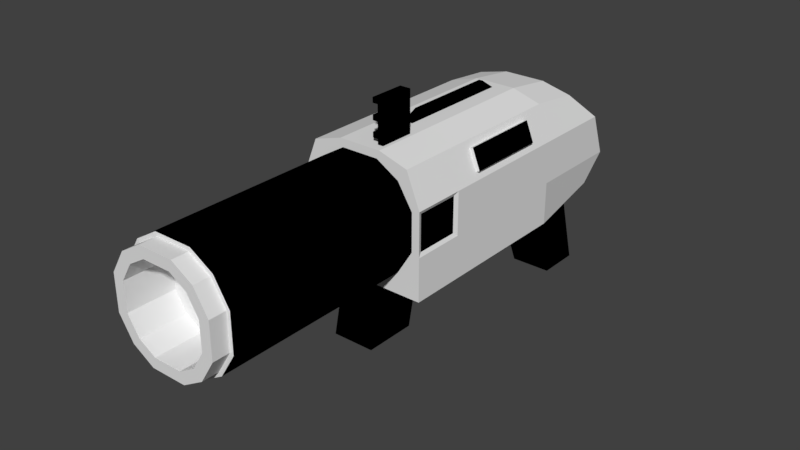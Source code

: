 # Source: lowpoly_launcher_2.7.blend  (saved by Blender 2.79.0; exported with 4.5.12 LTS)
import bpy
from mathutils import Matrix  # noqa: F401  (used for matrix-valued properties, if any)

bpy.ops.wm.read_factory_settings(use_empty=True)
scene = bpy.context.scene
scene.name = 'Scene'

# ---- collections
col_collection_1 = bpy.data.collections.new('Collection 1'); scene.collection.children.link(col_collection_1)

# ---- materials (node trees are filled in below, after node groups)
mat_base = bpy.data.materials.new('base')
mat_base.alpha_threshold = 0.0
mat_base.use_transparent_shadow = False
mat_base.specular_color = (0.8, 0.8, 0.8)
mat_base.roughness = 0.5
mat_black = bpy.data.materials.new('black')
mat_black.alpha_threshold = 0.0
mat_black.use_transparent_shadow = False
mat_black.diffuse_color = (0.0, 0.0, 0.0, 1.0)
mat_black.specular_color = (0.8, 0.8, 0.8)
mat_black.roughness = 0.5

# ---- material node trees

# ---- world
world_world = bpy.data.worlds.new('World'); scene.world = world_world
world_world.color = (0.05088, 0.05088, 0.05088)
world_world.use_sun_shadow = False
world_world.sun_shadow_jitter_overblur = 0.0
world_world.cycles.sampling_method = 'MANUAL'

# ---- meshes
me_cube_001 = bpy.data.meshes.new('Cube.001')
me_cube_001.from_pydata([(-1.0, -2.0, -1.0), (-0.7887, -2.0, 0.8631), (-1.0, 1.0, -1.0), (-0.7887, 1.0, 0.8631), (1.0, -2.0, -1.0), (0.7887, -2.0, 0.8631), (1.0, 1.0, -1.0), (0.7887, 1.0, 0.8631), (-0.6443, -2.0, -0.6678), (-0.6443, -2.0, 0.6678), (0.6443, -2.0, -0.6678), (0.6443, -2.0, 0.6678), (-0.6443, -5.114, -0.6678), (-0.6443, -5.114, 0.6678), (0.6443, -5.114, -0.6678), (0.6443, -5.114, 0.6678), (-0.6017, -5.114, -0.6236), (-0.6017, -5.114, 0.6236), (0.6017, -5.114, -0.6236), (0.6017, -5.114, 0.6236), (-0.6017, -5.369, -0.6236), (-0.6017, -5.369, 0.6236), (0.6017, -5.369, -0.6236), (0.6017, -5.369, 0.6236), (-0.8535, 2.367, -0.8584), (-0.811, 1.785, 0.7786), (0.8535, 2.367, -0.8584), (0.811, 1.785, 0.7786), (0.1943, -1.313, 1.0), (0.2814, -1.313, 1.0), (0.1943, -1.862, 1.0), (0.2814, -1.862, 1.0), (-1.0, -2.0, -0.3333), (-1.0, -2.0, 0.3333), (-1.0, 1.0, 0.3333), (-1.0, 1.0, -0.3333), (1.0, 1.0, 0.3333), (1.0, 1.0, -0.3333), (1.0, -2.0, 0.3333), (1.0, -2.0, -0.3333), (-0.877, -2.0, -0.2923), (-0.877, -2.0, 0.2923), (0.877, -2.0, 0.2923), (0.877, -2.0, -0.2923), (-0.877, -5.114, -0.2923), (-0.877, -5.114, 0.2923), (0.877, -5.114, 0.2923), (0.877, -5.114, -0.2923), (-0.819, -5.114, -0.273), (-0.819, -5.114, 0.273), (0.819, -5.114, 0.273), (0.819, -5.114, -0.273), (-0.819, -5.369, -0.273), (-0.819, -5.369, 0.273), (0.819, -5.369, 0.273), (0.819, -5.369, -0.273), (-1.0, 2.277, 0.3333), (-1.0, 2.531, -0.3333), (1.0, 2.277, 0.3333), (1.0, 2.531, -0.3333), (0.3333, 1.611, -1.0), (-0.3333, 1.611, -1.0), (-0.3333, 1.0, 1.0), (0.3333, 1.0, 1.0), (-0.3333, -2.0, -1.0), (0.3333, -2.0, -1.0), (0.3333, -2.0, 1.0), (-0.3333, -2.0, 1.0), (-0.2923, -2.0, -0.877), (0.2923, -2.0, -0.877), (0.2923, -2.0, 0.877), (-0.2923, -2.0, 0.877), (-0.2923, -5.114, -0.877), (0.2923, -5.114, -0.877), (0.2923, -5.114, 0.877), (-0.2923, -5.114, 0.877), (-0.273, -5.114, -0.819), (0.273, -5.114, -0.819), (0.273, -5.114, 0.819), (-0.273, -5.114, 0.819), (-0.273, -5.369, -0.819), (0.273, -5.369, -0.819), (0.273, -5.369, 0.819), (-0.273, -5.369, 0.819), (0.3333, 2.531, -1.0), (-0.3333, 2.531, -1.0), (-0.3333, 1.785, 0.8933), (0.3333, 1.785, 0.8933), (0.3333, 2.282, -2.617), (-0.3333, 2.282, -2.617), (0.3333, 2.991, -2.617), (-0.3333, 2.991, -2.617), (-0.3333, 2.531, -0.3333), (0.3333, 2.531, -0.3333), (-0.3333, 2.277, 0.3333), (0.3333, 2.277, 0.3333), (0.4805, -4.649, -0.498), (0.654, -4.649, -0.218), (-0.4805, -4.649, 0.498), (-0.654, -4.649, 0.218), (-1.0, -1.176, -1.0), (-0.7887, -1.176, 0.8631), (1.0, -1.176, -1.0), (0.7887, -1.176, 0.8631), (1.0, -1.176, -0.3333), (1.0, -1.176, 0.3333), (-1.0, -1.176, -0.3333), (-1.0, -1.176, 0.3333), (0.3333, -1.176, 1.0), (-0.3333, -1.176, 1.0), (-0.3333, -1.176, -1.0), (0.3333, -1.176, -1.0), (-0.3333, -2.208, -1.927), (0.3333, -2.208, -1.927), (-0.3333, -1.384, -1.927), (0.3333, -1.384, -1.927), (0.1943, -1.313, 1.633), (0.2814, -1.313, 1.633), (0.1943, -1.862, 1.633), (0.2814, -1.862, 1.633), (0.1943, -1.862, 1.079), (0.1943, -1.862, 1.158), (0.1943, -1.862, 1.237), (0.1943, -1.862, 1.317), (0.1943, -1.862, 1.396), (0.1943, -1.862, 1.475), (0.1943, -1.862, 1.554), (0.1943, -1.313, 1.554), (0.1943, -1.313, 1.475), (0.1943, -1.313, 1.396), (0.1943, -1.313, 1.317), (0.1943, -1.313, 1.237), (0.1943, -1.313, 1.158), (0.1943, -1.313, 1.079), (0.2814, -1.313, 1.079), (0.2814, -1.313, 1.158), (0.2814, -1.313, 1.237), (0.2814, -1.313, 1.317), (0.2814, -1.313, 1.396), (0.2814, -1.313, 1.475), (0.2814, -1.313, 1.554), (0.2814, -1.862, 1.554), (0.2814, -1.862, 1.475), (0.2814, -1.862, 1.396), (0.2814, -1.862, 1.317), (0.2814, -1.862, 1.237), (0.2814, -1.862, 1.158), (0.2814, -1.862, 1.079), (0.1119, -1.313, 1.633), (0.1119, -1.862, 1.633), (0.1119, -1.862, 1.554), (0.1119, -1.862, 1.079), (0.1119, -1.862, 1.158), (0.1119, -1.862, 1.317), (0.1119, -1.862, 1.396), (0.1119, -1.313, 1.554), (0.1119, -1.313, 1.396), (0.1119, -1.313, 1.317), (0.1119, -1.313, 1.158), (0.1119, -1.313, 1.079), (-0.07187, 0.8368, 1.0), (0.07187, 0.8368, 1.0), (0.07187, -1.012, 1.0), (-0.07187, -1.012, 1.0), (-0.03192, 0.6467, 1.142), (0.03192, 0.6467, 1.142), (0.03192, -0.8223, 1.142), (-0.03192, -0.8223, 1.142), (-0.9726, -1.932, -0.278), (-0.9726, -1.932, 0.278), (0.9726, -1.932, 0.278), (0.9726, -1.932, -0.278), (0.9726, -1.244, -0.278), (0.9726, -1.244, 0.278), (-0.9726, -1.244, -0.278), (-0.9726, -1.244, 0.278), (0.8321, 0.5529, 0.7543), (0.9566, 0.5529, 0.4422), (0.8321, -0.7285, 0.7543), (0.9566, -0.7285, 0.4422), (0.8837, 0.5529, 0.7748), (1.008, 0.5529, 0.4628), (0.8837, -0.7285, 0.7748), (1.008, -0.7285, 0.4628), (-0.654, -5.369, 0.218), (-0.4805, -5.369, 0.498), (0.654, -5.369, -0.218), (0.4805, -5.369, -0.498), (0.218, -5.369, -0.654), (-0.218, -5.369, 0.654), (-0.4805, -5.369, -0.498), (-0.654, -5.369, -0.218), (0.4805, -5.369, 0.498), (0.654, -5.369, 0.218), (-0.218, -5.369, -0.654), (0.218, -5.369, 0.654), (0.218, -4.649, -0.654), (-0.218, -4.649, 0.654), (-0.4805, -4.649, -0.498), (-0.654, -4.649, -0.218), (0.4805, -4.649, 0.498), (0.654, -4.649, 0.218), (-0.218, -4.649, -0.218), (-0.218, -4.649, 0.218), (-0.218, -4.649, -0.654), (0.218, -4.649, 0.654), (0.218, -4.649, -0.218), (0.218, -4.649, 0.218)], [], [(107, 101, 3, 34), (63, 7, 27, 87), (105, 103, 5, 38), (67, 1, 9, 71), (111, 102, 4, 65), (109, 101, 1, 67), (42, 11, 15, 46), (38, 5, 11, 42), (32, 0, 8, 40), (65, 4, 10, 69), (73, 14, 18, 77), (69, 10, 14, 73), (40, 8, 12, 44), (71, 9, 13, 75), (79, 17, 21, 83), (44, 12, 16, 48), (75, 13, 17, 79), (46, 15, 19, 50), (80, 81, 188, 194), (50, 19, 23, 54), (77, 18, 22, 81), (48, 16, 20, 52), (95, 87, 27, 58), (34, 3, 25, 56), (37, 6, 26, 59), (108, 109, 28, 29), (66, 108, 29, 31), (109, 67, 30, 28), (126, 118, 149, 150), (84, 60, 88, 90), (7, 36, 58, 27), (36, 37, 59, 58), (2, 35, 57, 24), (35, 34, 56, 57), (84, 93, 59, 26), (93, 95, 58, 59), (17, 49, 53, 21), (49, 48, 52, 53), (18, 51, 55, 22), (51, 50, 54, 55), (81, 22, 187, 188), (54, 23, 192, 193), (14, 47, 51, 18), (47, 46, 50, 51), (13, 45, 49, 17), (45, 44, 48, 49), (9, 41, 45, 13), (41, 40, 44, 45), (1, 33, 41, 9), (33, 32, 40, 41), (4, 39, 43, 10), (39, 38, 42, 43), (10, 43, 47, 14), (43, 42, 46, 47), (102, 104, 39, 4), (104, 105, 173, 172), (100, 106, 35, 2), (106, 107, 34, 35), (20, 80, 194, 190), (22, 55, 186, 187), (82, 83, 189, 195), (53, 52, 191, 184), (57, 56, 94, 92), (92, 94, 95, 93), (24, 57, 92, 85), (85, 92, 93, 84), (85, 91, 89, 61), (60, 61, 89, 88), (2, 24, 85, 61), (85, 84, 90, 91), (26, 6, 60, 84), (88, 89, 91, 90), (56, 25, 86, 94), (94, 86, 87, 95), (16, 76, 80, 20), (76, 77, 81, 80), (21, 53, 184, 185), (23, 82, 195, 192), (15, 74, 78, 19), (74, 75, 79, 78), (19, 78, 82, 23), (78, 79, 83, 82), (11, 70, 74, 15), (70, 71, 75, 74), (8, 68, 72, 12), (68, 69, 73, 72), (12, 72, 76, 16), (72, 73, 77, 76), (0, 64, 68, 8), (64, 65, 69, 68), (103, 108, 66, 5), (67, 66, 31, 30), (100, 110, 64, 0), (65, 64, 112, 113), (5, 66, 70, 11), (66, 67, 71, 70), (3, 62, 86, 25), (62, 63, 87, 86), (61, 60, 111, 110), (2, 61, 110, 100), (63, 62, 160, 161), (7, 63, 108, 103), (39, 104, 172, 171), (0, 32, 106, 100), (37, 36, 105, 104), (6, 37, 104, 102), (62, 3, 101, 109), (60, 6, 102, 111), (36, 7, 176, 177), (33, 1, 101, 107), (114, 115, 113, 112), (64, 110, 114, 112), (110, 111, 115, 114), (111, 65, 113, 115), (117, 116, 118, 119), (141, 140, 117, 119), (140, 127, 116, 117), (126, 141, 119, 118), (30, 31, 147, 120), (120, 147, 146, 121), (121, 146, 145, 122), (122, 145, 144, 123), (123, 144, 143, 124), (124, 143, 142, 125), (125, 142, 141, 126), (29, 28, 133, 134), (134, 133, 132, 135), (135, 132, 131, 136), (136, 131, 130, 137), (137, 130, 129, 138), (138, 129, 128, 139), (139, 128, 127, 140), (31, 29, 134, 147), (147, 134, 135, 146), (146, 135, 136, 145), (145, 136, 137, 144), (144, 137, 138, 143), (143, 138, 139, 142), (142, 139, 140, 141), (28, 30, 120, 133), (121, 132, 158, 152), (132, 121, 122, 131), (131, 122, 123, 130), (124, 129, 156, 154), (129, 124, 125, 128), (128, 125, 126, 127), (155, 150, 149, 148), (159, 151, 152, 158), (157, 153, 154, 156), (132, 133, 159, 158), (129, 130, 157, 156), (118, 116, 148, 149), (116, 127, 155, 148), (127, 126, 150, 155), (123, 124, 154, 153), (130, 123, 153, 157), (120, 121, 152, 151), (133, 120, 151, 159), (163, 162, 166, 167), (62, 109, 163, 160), (109, 108, 162, 163), (108, 63, 161, 162), (165, 164, 167, 166), (162, 161, 165, 166), (160, 163, 167, 164), (161, 160, 164, 165), (172, 173, 170, 171), (168, 169, 175, 174), (33, 107, 175, 169), (107, 106, 174, 175), (105, 38, 170, 173), (38, 39, 171, 170), (32, 33, 169, 168), (106, 32, 168, 174), (179, 177, 181, 183), (103, 105, 179, 178), (105, 36, 177, 179), (7, 103, 178, 176), (181, 180, 182, 183), (177, 176, 180, 181), (178, 179, 183, 182), (176, 178, 182, 180), (191, 190, 198, 199), (186, 193, 201, 97), (185, 184, 99, 98), (190, 194, 204, 198), (189, 185, 98, 197), (195, 189, 197, 205), (193, 192, 200, 201), (188, 187, 96, 196), (192, 195, 205, 200), (55, 54, 193, 186), (83, 21, 185, 189), (52, 20, 190, 191), (203, 197, 98, 99), (204, 202, 199, 198), (202, 203, 99, 199), (97, 201, 207, 206), (206, 207, 203, 202), (96, 97, 206, 196), (196, 206, 202, 204), (201, 200, 205, 207), (207, 205, 197, 203), (194, 188, 196, 204), (187, 186, 97, 96), (184, 191, 199, 99)])
me_cube_001.polygons.foreach_set('use_smooth', [True] * 206)
me_cube_001.polygons.foreach_set('material_index', [0, 0, 0, 0, 0, 0, 1, 0, 0, 0, 0, 1, 1, 1, 0, 0, 0, 0, 0, 0, 0, 0, 0, 0, 0, 0, 0, 0, 1, 1, 0, 0, 0, 0, 0, 0, 0, 0, 0, 0, 0, 0, 0, 0, 0, 0, 1, 1, 0, 0, 0, 0, 1, 1, 0, 0, 0, 0, 0, 0, 0, 0, 0, 0, 0, 0, 1, 1, 0, 1, 0, 1, 0, 0, 0, 0, 0, 0, 0, 0, 0, 0, 1, 1, 1, 1, 0, 0, 0, 0, 0, 0, 0, 1, 0, 0, 0, 0, 0, 0, 0, 0, 0, 0, 0, 0, 0, 0, 0, 0, 1, 1, 1, 1, 1, 1, 1, 1, 1, 1, 1, 1, 1, 1, 1, 1, 1, 1, 1, 1, 1, 1, 1, 1, 1, 1, 1, 1, 1, 1, 1, 1, 1, 1, 1, 1, 1, 1, 1, 1, 1, 1, 1, 1, 1, 1, 1, 1, 1, 0, 0, 0, 1, 1, 1, 1, 1, 1, 0, 0, 0, 0, 0, 0, 0, 0, 0, 0, 1, 0, 0, 0, 0, 0, 0, 0, 0, 0, 0, 0, 0, 0, 0, 0, 0, 0, 0, 0, 0, 0, 0, 0, 0, 0, 0, 0])
_k = set([(0, 32), (0, 64), (0, 100), (1, 33), (1, 67), (1, 101), (2, 24), (2, 35), (2, 61), (2, 100), (3, 25), (3, 62), (3, 101), (4, 39), (4, 65), (4, 102), (5, 38), (5, 66), (5, 103), (6, 26), (6, 37), (6, 60), (6, 102), (7, 27), (7, 63), (7, 103), (8, 12), (8, 40), (8, 68), (9, 13), (9, 41), (9, 71), (10, 14), (10, 43), (10, 69), (11, 15), (11, 42), (11, 70), (12, 44), (12, 72), (13, 45), (13, 75), (14, 47), (14, 73), (15, 46), (15, 74), (16, 20), (16, 48), (16, 76), (17, 21), (17, 49), (17, 79), (18, 22), (18, 51), (18, 77), (19, 23), (19, 50), (19, 78), (20, 52), (20, 80), (21, 53), (21, 83), (22, 55), (22, 81), (23, 54), (23, 82), (24, 57), (24, 85), (25, 56), (25, 86), (26, 59), (26, 84), (27, 58), (27, 87), (28, 29), (28, 30), (28, 133), (29, 31), (29, 134), (30, 31), (30, 120), (31, 147), (32, 33), (32, 106), (32, 168), (33, 107), (33, 169), (34, 56), (34, 107), (35, 57), (36, 58), (36, 105), (37, 59), (38, 39), (38, 105), (38, 170), (39, 104), (39, 171), (40, 41), (40, 44), (41, 45), (42, 43), (42, 46), (43, 47), (44, 45), (46, 47), (48, 49), (48, 52), (49, 53), (50, 51), (50, 54), (51, 55), (52, 53), (54, 55), (56, 57), (56, 94), (57, 92), (58, 59), (58, 95), (59, 93), (60, 61), (60, 84), (60, 88), (61, 85), (61, 89), (62, 63), (62, 86), (62, 109), (63, 87), (63, 108), (64, 65), (64, 110), (64, 112), (65, 111), (65, 113), (66, 67), (66, 108), (67, 109), (68, 69), (68, 72), (69, 73), (70, 71), (70, 74), (71, 75), (72, 73), (74, 75), (76, 77), (76, 80), (77, 81), (78, 79), (78, 82), (79, 83), (80, 81), (82, 83), (84, 85), (84, 90), (84, 93), (85, 91), (85, 92), (86, 87), (86, 94), (87, 95), (88, 89), (88, 90), (89, 91), (90, 91), (92, 93), (94, 95), (96, 97), (96, 187), (96, 196), (97, 186), (97, 201), (98, 99), (98, 185), (98, 197), (99, 184), (99, 199), (104, 105), (104, 172), (105, 173), (106, 107), (106, 174), (107, 175), (110, 111), (110, 114), (111, 115), (112, 113), (112, 114), (113, 115), (114, 115), (116, 117), (116, 148), (117, 119), (117, 140), (118, 119), (118, 149), (119, 141), (120, 133), (120, 151), (121, 122), (121, 132), (121, 152), (122, 123), (123, 130), (123, 153), (124, 125), (124, 129), (124, 154), (125, 126), (126, 127), (126, 150), (127, 128), (127, 155), (128, 129), (129, 156), (130, 131), (130, 157), (131, 132), (132, 158), (133, 159), (134, 135), (135, 136), (136, 137), (137, 138), (138, 139), (139, 140), (141, 142), (142, 143), (143, 144), (144, 145), (145, 146), (146, 147), (148, 149), (148, 155), (149, 150), (150, 155), (151, 152), (151, 159), (152, 158), (153, 154), (153, 157), (154, 156), (156, 157), (158, 159), (160, 161), (160, 163), (160, 164), (161, 162), (161, 165), (162, 163), (162, 166), (163, 167), (164, 165), (164, 167), (165, 166), (166, 167), (168, 169), (168, 174), (169, 175), (170, 171), (170, 173), (171, 172), (172, 173), (174, 175), (176, 177), (176, 178), (176, 180), (177, 179), (177, 181), (178, 179), (178, 182), (179, 183), (180, 181), (180, 182), (181, 183), (182, 183), (184, 185), (184, 191), (185, 189), (186, 187), (186, 193), (187, 188), (188, 194), (188, 196), (189, 195), (189, 197), (190, 191), (190, 194), (190, 198), (191, 199), (192, 193), (192, 195), (192, 200), (193, 201), (194, 204), (195, 205), (196, 204), (197, 205), (198, 199), (198, 204), (200, 201), (200, 205)])
me_cube_001.attributes.new('sharp_edge', 'BOOLEAN', 'EDGE').data.foreach_set('value', [ (min(e.vertices), max(e.vertices)) in _k for e in me_cube_001.edges])
_uv = me_cube_001.uv_layers.new(name='UVMap')
_uv.uv.foreach_set('vector', [0.5417, 0.0687, 0.625, 0.0687, 0.625, 0.25, 0.5417, 0.25, 0.7083, 0.5, 0.625, 0.5, 0.625, 0.5, 0.7083, 0.5, 0.5417, 0.6813, 0.625, 0.6813, 0.625, 0.75, 0.5417, 0.75, 0.7917, 0.75, 0.875, 0.75, 0.875, 0.75, 0.7917, 0.75, 0.2917, 0.6813, 0.375, 0.6813, 0.375, 0.75, 0.2917, 0.75, 0.7917, 0.6813, 0.875, 0.6813, 0.875, 0.75, 0.7917, 0.75, 0.5417, 0.75, 0.625, 0.75, 0.625, 0.75, 0.5417, 0.75, 0.5417, 0.75, 0.625, 0.75, 0.625, 0.75, 0.5417, 0.75, 0.4583, 0.0, 0.375, 0.0, 0.375, 0.0, 0.4583, 0.0, 0.2917, 0.75, 0.375, 0.75, 0.375, 0.75, 0.2917, 0.75, 0.2917, 0.75, 0.375, 0.75, 0.375, 0.75, 0.2917, 0.75, 0.2917, 0.75, 0.375, 0.75, 0.375, 0.75, 0.2917, 0.75, 0.4583, 0.0, 0.375, 0.0, 0.375, 0.0, 0.4583, 0.0, 0.7917, 0.75, 0.875, 0.75, 0.875, 0.75, 0.7917, 0.75, 0.7917, 0.75, 0.875, 0.75, 0.875, 0.75, 0.7917, 0.75, 0.4583, 0.0, 0.375, 0.0, 0.375, 0.0, 0.4583, 0.0, 0.7917, 0.75, 0.875, 0.75, 0.875, 0.75, 0.7917, 0.75, 0.5417, 0.75, 0.625, 0.75, 0.625, 0.75, 0.5417, 0.75, 0.2083, 0.75, 0.2917, 0.75, 0.2917, 0.75, 0.2083, 0.75, 0.5417, 0.75, 0.625, 0.75, 0.625, 0.75, 0.5417, 0.75, 0.2917, 0.75, 0.375, 0.75, 0.375, 0.75, 0.2917, 0.75, 0.4583, 0.0, 0.375, 0.0, 0.375, 0.0, 0.4583, 0.0, 0.5417, 0.4167, 0.625, 0.4167, 0.625, 0.5, 0.5417, 0.5, 0.5417, 0.25, 0.625, 0.25, 0.625, 0.25, 0.5417, 0.25, 0.4583, 0.5, 0.375, 0.5, 0.375, 0.5, 0.4583, 0.5, 0.7083, 0.6813, 0.7917, 0.6813, 0.7917, 0.6813, 0.7083, 0.6813, 0.7083, 0.75, 0.7083, 0.6813, 0.7083, 0.6813, 0.7083, 0.75, 0.7917, 0.6813, 0.7917, 0.75, 0.7917, 0.75, 0.7917, 0.6813, 0.7917, 0.75, 0.7917, 0.75, 0.7917, 0.75, 0.7917, 0.75, 0.375, 0.4167, 0.2917, 0.5, 0.2917, 0.5, 0.375, 0.4167, 0.625, 0.5, 0.5417, 0.5, 0.5417, 0.5, 0.625, 0.5, 0.5417, 0.5, 0.4583, 0.5, 0.4583, 0.5, 0.5417, 0.5, 0.375, 0.25, 0.4583, 0.25, 0.4583, 0.25, 0.375, 0.25, 0.4583, 0.25, 0.5417, 0.25, 0.5417, 0.25, 0.4583, 0.25, 0.375, 0.4167, 0.4583, 0.4167, 0.4583, 0.5, 0.375, 0.5, 0.4583, 0.4167, 0.5417, 0.4167, 0.5417, 0.5, 0.4583, 0.5, 0.625, 0.0, 0.5417, 0.0, 0.5417, 0.0, 0.625, 0.0, 0.5417, 0.0, 0.4583, 0.0, 0.4583, 0.0, 0.5417, 0.0, 0.375, 0.75, 0.4583, 0.75, 0.4583, 0.75, 0.375, 0.75, 0.4583, 0.75, 0.5417, 0.75, 0.5417, 0.75, 0.4583, 0.75, 0.2917, 0.75, 0.375, 0.75, 0.375, 0.75, 0.2917, 0.75, 0.5417, 0.75, 0.625, 0.75, 0.625, 0.75, 0.5417, 0.75, 0.375, 0.75, 0.4583, 0.75, 0.4583, 0.75, 0.375, 0.75, 0.4583, 0.75, 0.5417, 0.75, 0.5417, 0.75, 0.4583, 0.75, 0.625, 0.0, 0.5417, 0.0, 0.5417, 0.0, 0.625, 0.0, 0.5417, 0.0, 0.4583, 0.0, 0.4583, 0.0, 0.5417, 0.0, 0.625, 0.0, 0.5417, 0.0, 0.5417, 0.0, 0.625, 0.0, 0.5417, 0.0, 0.4583, 0.0, 0.4583, 0.0, 0.5417, 0.0, 0.625, 0.0, 0.5417, 0.0, 0.5417, 0.0, 0.625, 0.0, 0.5417, 0.0, 0.4583, 0.0, 0.4583, 0.0, 0.5417, 0.0, 0.375, 0.75, 0.4583, 0.75, 0.4583, 0.75, 0.375, 0.75, 0.4583, 0.75, 0.5417, 0.75, 0.5417, 0.75, 0.4583, 0.75, 0.375, 0.75, 0.4583, 0.75, 0.4583, 0.75, 0.375, 0.75, 0.4583, 0.75, 0.5417, 0.75, 0.5417, 0.75, 0.4583, 0.75, 0.375, 0.6813, 0.4583, 0.6813, 0.4583, 0.75, 0.375, 0.75, 0.4583, 0.6813, 0.5417, 0.6813, 0.5417, 0.6813, 0.4583, 0.6813, 0.375, 0.0687, 0.4583, 0.0687, 0.4583, 0.25, 0.375, 0.25, 0.4583, 0.0687, 0.5417, 0.0687, 0.5417, 0.25, 0.4583, 0.25, 0.125, 0.75, 0.2083, 0.75, 0.2083, 0.75, 0.125, 0.75, 0.375, 0.75, 0.4583, 0.75, 0.4583, 0.75, 0.375, 0.75, 0.7083, 0.75, 0.7917, 0.75, 0.7917, 0.75, 0.7083, 0.75, 0.5417, 0.0, 0.4583, 0.0, 0.4583, 0.0, 0.5417, 0.0, 0.4583, 0.25, 0.5417, 0.25, 0.5417, 0.3333, 0.4583, 0.3333, 0.4583, 0.3333, 0.5417, 0.3333, 0.5417, 0.4167, 0.4583, 0.4167, 0.375, 0.25, 0.4583, 0.25, 0.4583, 0.3333, 0.375, 0.3333, 0.375, 0.3333, 0.4583, 0.3333, 0.4583, 0.4167, 0.375, 0.4167, 0.375, 0.3333, 0.375, 0.3333, 0.2083, 0.5, 0.2083, 0.5, 0.2917, 0.5, 0.2083, 0.5, 0.2083, 0.5, 0.2917, 0.5, 0.375, 0.25, 0.375, 0.25, 0.375, 0.3333, 0.2083, 0.5, 0.375, 0.3333, 0.375, 0.4167, 0.375, 0.4167, 0.375, 0.3333, 0.375, 0.5, 0.375, 0.5, 0.2917, 0.5, 0.375, 0.4167, 0.2917, 0.5, 0.2083, 0.5, 0.2083, 0.5, 0.2917, 0.5, 0.5417, 0.25, 0.625, 0.25, 0.625, 0.3333, 0.5417, 0.3333, 0.5417, 0.3333, 0.625, 0.3333, 0.625, 0.4167, 0.5417, 0.4167, 0.125, 0.75, 0.2083, 0.75, 0.2083, 0.75, 0.125, 0.75, 0.2083, 0.75, 0.2917, 0.75, 0.2917, 0.75, 0.2083, 0.75, 0.625, 0.0, 0.5417, 0.0, 0.5417, 0.0, 0.625, 0.0, 0.625, 0.75, 0.7083, 0.75, 0.7083, 0.75, 0.625, 0.75, 0.625, 0.75, 0.7083, 0.75, 0.7083, 0.75, 0.625, 0.75, 0.7083, 0.75, 0.7917, 0.75, 0.7917, 0.75, 0.7083, 0.75, 0.625, 0.75, 0.7083, 0.75, 0.7083, 0.75, 0.625, 0.75, 0.7083, 0.75, 0.7917, 0.75, 0.7917, 0.75, 0.7083, 0.75, 0.625, 0.75, 0.7083, 0.75, 0.7083, 0.75, 0.625, 0.75, 0.7083, 0.75, 0.7917, 0.75, 0.7917, 0.75, 0.7083, 0.75, 0.125, 0.75, 0.2083, 0.75, 0.2083, 0.75, 0.125, 0.75, 0.2083, 0.75, 0.2917, 0.75, 0.2917, 0.75, 0.2083, 0.75, 0.125, 0.75, 0.2083, 0.75, 0.2083, 0.75, 0.125, 0.75, 0.2083, 0.75, 0.2917, 0.75, 0.2917, 0.75, 0.2083, 0.75, 0.125, 0.75, 0.2083, 0.75, 0.2083, 0.75, 0.125, 0.75, 0.2083, 0.75, 0.2917, 0.75, 0.2917, 0.75, 0.2083, 0.75, 0.625, 0.6813, 0.7083, 0.6813, 0.7083, 0.75, 0.625, 0.75, 0.7917, 0.75, 0.7083, 0.75, 0.7083, 0.75, 0.7917, 0.75, 0.125, 0.6813, 0.2083, 0.6813, 0.2083, 0.75, 0.125, 0.75, 0.2917, 0.75, 0.2083, 0.75, 0.2083, 0.75, 0.2917, 0.75, 0.625, 0.75, 0.7083, 0.75, 0.7083, 0.75, 0.625, 0.75, 0.7083, 0.75, 0.7917, 0.75, 0.7917, 0.75, 0.7083, 0.75, 0.875, 0.5, 0.7917, 0.5, 0.7917, 0.5, 0.875, 0.5, 0.7917, 0.5, 0.7083, 0.5, 0.7083, 0.5, 0.7917, 0.5, 0.2083, 0.5, 0.2917, 0.5, 0.2917, 0.6813, 0.2083, 0.6813, 0.125, 0.5, 0.2083, 0.5, 0.2083, 0.6813, 0.125, 0.6813, 0.7083, 0.5, 0.7917, 0.5, 0.7917, 0.5, 0.7083, 0.5, 0.625, 0.5, 0.7083, 0.5, 0.7083, 0.6813, 0.625, 0.6813, 0.4583, 0.75, 0.4583, 0.6813, 0.4583, 0.6813, 0.4583, 0.75, 0.375, 0.0, 0.4583, 0.0, 0.4583, 0.0687, 0.375, 0.0687, 0.4583, 0.5, 0.5417, 0.5, 0.5417, 0.6813, 0.4583, 0.6813, 0.375, 0.5, 0.4583, 0.5, 0.4583, 0.6813, 0.375, 0.6813, 0.7917, 0.5, 0.875, 0.5, 0.875, 0.6813, 0.7917, 0.6813, 0.2917, 0.5, 0.375, 0.5, 0.375, 0.6813, 0.2917, 0.6813, 0.5417, 0.5, 0.625, 0.5, 0.625, 0.5, 0.5417, 0.5, 0.5417, 0.0, 0.625, 0.0, 0.625, 0.0687, 0.5417, 0.0687, 0.2083, 0.6813, 0.2917, 0.6813, 0.2917, 0.75, 0.2083, 0.75, 0.2083, 0.75, 0.2083, 0.6813, 0.2083, 0.6813, 0.2083, 0.75, 0.2083, 0.6813, 0.2917, 0.6813, 0.2917, 0.6813, 0.2083, 0.6813, 0.2917, 0.6813, 0.2917, 0.75, 0.2917, 0.75, 0.2917, 0.6813, 0.7083, 0.6813, 0.7917, 0.6813, 0.7917, 0.75, 0.7083, 0.75, 0.7083, 0.75, 0.7083, 0.6813, 0.7083, 0.6813, 0.7083, 0.75, 0.7083, 0.6813, 0.7917, 0.6813, 0.7917, 0.6813, 0.7083, 0.6813, 0.7917, 0.75, 0.7083, 0.75, 0.7083, 0.75, 0.7917, 0.75, 0.7917, 0.75, 0.7083, 0.75, 0.7083, 0.75, 0.7917, 0.75, 0.7917, 0.75, 0.7083, 0.75, 0.7083, 0.75, 0.7917, 0.75, 0.7917, 0.75, 0.7083, 0.75, 0.7083, 0.75, 0.7917, 0.75, 0.7917, 0.75, 0.7083, 0.75, 0.7083, 0.75, 0.7917, 0.75, 0.7917, 0.75, 0.7083, 0.75, 0.7083, 0.75, 0.7917, 0.75, 0.7917, 0.75, 0.7083, 0.75, 0.7083, 0.75, 0.7917, 0.75, 0.7917, 0.75, 0.7083, 0.75, 0.7083, 0.75, 0.7917, 0.75, 0.7083, 0.6813, 0.7917, 0.6813, 0.7917, 0.6813, 0.7083, 0.6813, 0.7083, 0.6813, 0.7917, 0.6813, 0.7917, 0.6813, 0.7083, 0.6813, 0.7083, 0.6813, 0.7917, 0.6813, 0.7917, 0.6813, 0.7083, 0.6813, 0.7083, 0.6813, 0.7917, 0.6813, 0.7917, 0.6813, 0.7083, 0.6813, 0.7083, 0.6813, 0.7917, 0.6813, 0.7917, 0.6813, 0.7083, 0.6813, 0.7083, 0.6813, 0.7917, 0.6813, 0.7917, 0.6813, 0.7083, 0.6813, 0.7083, 0.6813, 0.7917, 0.6813, 0.7917, 0.6813, 0.7083, 0.6813, 0.7083, 0.75, 0.7083, 0.6813, 0.7083, 0.6813, 0.7083, 0.75, 0.7083, 0.75, 0.7083, 0.6813, 0.7083, 0.6813, 0.7083, 0.75, 0.7083, 0.75, 0.7083, 0.6813, 0.7083, 0.6813, 0.7083, 0.75, 0.7083, 0.75, 0.7083, 0.6813, 0.7083, 0.6813, 0.7083, 0.75, 0.7083, 0.75, 0.7083, 0.6813, 0.7083, 0.6813, 0.7083, 0.75, 0.7083, 0.75, 0.7083, 0.6813, 0.7083, 0.6813, 0.7083, 0.75, 0.7083, 0.75, 0.7083, 0.6813, 0.7083, 0.6813, 0.7083, 0.75, 0.7917, 0.6813, 0.7917, 0.75, 0.7917, 0.75, 0.7917, 0.6813, 0.7917, 0.75, 0.7917, 0.6813, 0.7917, 0.6813, 0.7917, 0.75, 0.7917, 0.6813, 0.7917, 0.75, 0.7917, 0.75, 0.7917, 0.6813, 0.7917, 0.6813, 0.7917, 0.75, 0.7917, 0.75, 0.7917, 0.6813, 0.7917, 0.75, 0.7917, 0.6813, 0.7917, 0.6813, 0.7917, 0.75, 0.7917, 0.6813, 0.7917, 0.75, 0.7917, 0.75, 0.7917, 0.6813, 0.7917, 0.6813, 0.7917, 0.75, 0.7917, 0.75, 0.7917, 0.6813, 0.7917, 0.6813, 0.7917, 0.75, 0.7917, 0.75, 0.7917, 0.6813, 0.7917, 0.6813, 0.7917, 0.75, 0.7917, 0.75, 0.7917, 0.6813, 0.7917, 0.6813, 0.7917, 0.75, 0.7917, 0.75, 0.7917, 0.6813, 0.7917, 0.6813, 0.7917, 0.6813, 0.7917, 0.6813, 0.7917, 0.6813, 0.7917, 0.6813, 0.7917, 0.6813, 0.7917, 0.6813, 0.7917, 0.6813, 0.7917, 0.75, 0.7917, 0.6813, 0.7917, 0.6813, 0.7917, 0.75, 0.7917, 0.6813, 0.7917, 0.6813, 0.7917, 0.6813, 0.7917, 0.6813, 0.7917, 0.6813, 0.7917, 0.75, 0.7917, 0.75, 0.7917, 0.6813, 0.7917, 0.75, 0.7917, 0.75, 0.7917, 0.75, 0.7917, 0.75, 0.7917, 0.6813, 0.7917, 0.75, 0.7917, 0.75, 0.7917, 0.6813, 0.7917, 0.75, 0.7917, 0.75, 0.7917, 0.75, 0.7917, 0.75, 0.7917, 0.6813, 0.7917, 0.75, 0.7917, 0.75, 0.7917, 0.6813, 0.7917, 0.6813, 0.7083, 0.6813, 0.7083, 0.6813, 0.7917, 0.6813, 0.7917, 0.5, 0.7917, 0.6813, 0.7917, 0.6813, 0.7917, 0.5, 0.7917, 0.6813, 0.7083, 0.6813, 0.7083, 0.6813, 0.7917, 0.6813, 0.7083, 0.6813, 0.7083, 0.5, 0.7083, 0.5, 0.7083, 0.6813, 0.7083, 0.5, 0.7917, 0.5, 0.7917, 0.6813, 0.7083, 0.6813, 0.7083, 0.6813, 0.7083, 0.5, 0.7083, 0.5, 0.7083, 0.6813, 0.7917, 0.5, 0.7917, 0.6813, 0.7917, 0.6813, 0.7917, 0.5, 0.7083, 0.5, 0.7917, 0.5, 0.7917, 0.5, 0.7083, 0.5, 0.4583, 0.6813, 0.5417, 0.6813, 0.5417, 0.75, 0.4583, 0.75, 0.4583, 0.0, 0.5417, 0.0, 0.5417, 0.0687, 0.4583, 0.0687, 0.5417, 0.0, 0.5417, 0.0687, 0.5417, 0.0687, 0.5417, 0.0, 0.5417, 0.0687, 0.4583, 0.0687, 0.4583, 0.0687, 0.5417, 0.0687, 0.5417, 0.6813, 0.5417, 0.75, 0.5417, 0.75, 0.5417, 0.6813, 0.5417, 0.75, 0.4583, 0.75, 0.4583, 0.75, 0.5417, 0.75, 0.4583, 0.0, 0.5417, 0.0, 0.5417, 0.0, 0.4583, 0.0, 0.4583, 0.0687, 0.4583, 0.0, 0.4583, 0.0, 0.4583, 0.0687, 0.5417, 0.6813, 0.5417, 0.5, 0.5417, 0.5, 0.5417, 0.6813, 0.625, 0.6813, 0.5417, 0.6813, 0.5417, 0.6813, 0.625, 0.6813, 0.5417, 0.6813, 0.5417, 0.5, 0.5417, 0.5, 0.5417, 0.6813, 0.625, 0.5, 0.625, 0.6813, 0.625, 0.6813, 0.625, 0.5, 0.5417, 0.5, 0.625, 0.5, 0.625, 0.6813, 0.5417, 0.6813, 0.5417, 0.5, 0.625, 0.5, 0.625, 0.5, 0.5417, 0.5, 0.625, 0.6813, 0.5417, 0.6813, 0.5417, 0.6813, 0.625, 0.6813, 0.625, 0.5, 0.625, 0.6813, 0.625, 0.6813, 0.625, 0.5, 0.4583, 0.0, 0.375, 0.0, 0.375, 0.0, 0.4583, 0.0, 0.4583, 0.75, 0.5417, 0.75, 0.5417, 0.75, 0.4583, 0.75, 0.625, 0.0, 0.5417, 0.0, 0.5417, 0.0, 0.625, 0.0, 0.125, 0.75, 0.2083, 0.75, 0.2083, 0.75, 0.125, 0.75, 0.7917, 0.75, 0.875, 0.75, 0.875, 0.75, 0.7917, 0.75, 0.7083, 0.75, 0.7917, 0.75, 0.7917, 0.75, 0.7083, 0.75, 0.5417, 0.75, 0.625, 0.75, 0.625, 0.75, 0.5417, 0.75, 0.2917, 0.75, 0.375, 0.75, 0.375, 0.75, 0.2917, 0.75, 0.625, 0.75, 0.7083, 0.75, 0.7083, 0.75, 0.625, 0.75, 0.4583, 0.75, 0.5417, 0.75, 0.5417, 0.75, 0.4583, 0.75, 0.7917, 0.75, 0.875, 0.75, 0.875, 0.75, 0.7917, 0.75, 0.4583, 0.0, 0.375, 0.0, 0.375, 0.0, 0.4583, 0.0, 0.5417, 0.9167, 0.625, 0.9167, 0.625, 1.0, 0.5417, 1.0, 0.375, 0.9167, 0.4583, 0.9167, 0.4583, 1.0, 0.375, 1.0, 0.4583, 0.9167, 0.5417, 0.9167, 0.5417, 1.0, 0.4583, 1.0, 0.4583, 0.75, 0.5417, 0.75, 0.5417, 0.8333, 0.4583, 0.8333, 0.4583, 0.8333, 0.5417, 0.8333, 0.5417, 0.9167, 0.4583, 0.9167, 0.375, 0.75, 0.4583, 0.75, 0.4583, 0.8333, 0.375, 0.8333, 0.375, 0.8333, 0.4583, 0.8333, 0.4583, 0.9167, 0.375, 0.9167, 0.5417, 0.75, 0.625, 0.75, 0.625, 0.8333, 0.5417, 0.8333, 0.5417, 0.8333, 0.625, 0.8333, 0.625, 0.9167, 0.5417, 0.9167, 0.2083, 0.75, 0.2917, 0.75, 0.2917, 0.75, 0.2083, 0.75, 0.375, 0.75, 0.4583, 0.75, 0.4583, 0.75, 0.375, 0.75, 0.5417, 0.0, 0.4583, 0.0, 0.4583, 0.0, 0.5417, 0.0])
me_cube_001.materials.append(mat_base)
me_cube_001.materials.append(mat_black)
me_cube_001.use_remesh_preserve_volume = False
me_cube_001.use_remesh_preserve_attributes = False
me_cube_001.use_mirror_vertex_groups = False
me_cube_001.update()
me_cube_001.normals_split_custom_set([tuple(v) for v in zip(*[iter([-0.9288, 0.0, 0.3705, -0.9288, 0.0, 0.3705, -0.9241, 0.00555, 0.382, -0.9265, 0.002826, 0.3764, 0.2587, 0.1132, 0.9593, 0.2587, 0.1132, 0.9593, 0.2587, 0.1132, 0.9593, 0.2587, 0.1132, 0.9593, 0.9288, 6.155e-08, 0.3705, 0.9288, 6.155e-08, 0.3705, 0.9288, 0.0, 0.3705, 0.9288, 0.0, 0.3705, 0.0, -1.0, 0.0, 0.0, -1.0, 0.0, 0.0, -1.0, 0.0, 0.0, -1.0, 0.0, 0.0, 0.0, -1.0, 0.0, 0.0, -1.0, 0.0, 0.0, -1.0, 0.0, 0.0, -1.0, -0.2879, 0.0, 0.9577, -0.2879, 0.0, 0.9577, -0.2879, 0.0, 0.9577, -0.2879, 0.0, 0.9577, 0.85, 0.0, 0.5267, 0.85, 0.0, 0.5267, 0.85, 0.0, 0.5267, 0.85, 0.0, 0.5267, 0.0, -1.0, 0.0, 0.0, -1.0, 0.0, 0.0, -1.0, 0.0, 0.0, -1.0, 0.0, 0.0, -1.0, 0.0, 0.0, -1.0, 0.0, 0.0, -1.0, 0.0, 0.0, -1.0, 0.0, 0.0, -1.0, 0.0, 0.0, -1.0, 0.0, 0.0, -1.0, 0.0, 0.0, -1.0, 0.0, 0.0, -1.0, 0.0, 0.0, -1.0, 2.331e-06, 0.0, -1.0, 2.358e-06, 0.0, -1.0, 0.0, 0.5109, 0.0, -0.8596, 0.5109, 0.0, -0.8596, 0.5109, 0.0, -0.8596, 0.5109, 0.0, -0.8596, -0.85, 0.0, -0.5267, -0.85, 0.0, -0.5267, -0.85, 0.0, -0.5267, -0.85, 0.0, -0.5267, -0.5109, 0.0, 0.8596, -0.5109, 0.0, 0.8596, -0.5109, 0.0, 0.8596, -0.5109, 0.0, 0.8596, -0.5109, 0.0, 0.8596, -0.5109, 0.0, 0.8596, -0.5109, 0.0, 0.8596, -0.5109, 0.0, 0.8596, 0.0, -1.0, 2.427e-06, 0.0, -1.0, 2.331e-06, 0.0, -1.0, 2.358e-06, 0.0, -1.0, 2.29e-06, 0.0, -1.0, 0.0, 0.0, -1.0, -2.331e-06, 0.0, -1.0, -2.358e-06, 0.0, -1.0, 0.0, 0.0, -1.0, -2.427e-06, 0.0, -1.0, -2.331e-06, 0.0, -1.0, -2.358e-06, 0.0, -1.0, -2.29e-06, 0.0, -1.0, 1.062e-06, 0.0, -1.0, 0.0, 0.0, -1.0, 0.0, 0.0, -1.0, 9.9e-07, 0.85, 0.0, 0.5267, 0.85, 0.0, 0.5267, 0.85, 0.0, 0.5267, 0.85, 0.0, 0.5267, 0.5109, 0.0, -0.8596, 0.5109, 0.0, -0.8596, 0.5109, 0.0, -0.8596, 0.5109, 0.0, -0.8596, -0.85, 0.0, -0.5267, -0.85, 0.0, -0.5267, -0.85, 0.0, -0.5267, -0.85, 0.0, -0.5267, 0.07065, 0.7059, 0.7048, 0.07065, 0.7059, 0.7048, 0.07065, 0.7059, 0.7048, 0.07065, 0.7059, 0.7048, -0.9265, 0.002826, 0.3764, -0.9241, 0.00555, 0.382, -0.924, 0.005651, 0.3822, -0.924, 0.005651, 0.3822, 0.99, 0.05637, -0.1295, 0.99, 0.05637, -0.1295, 0.99, 0.05637, -0.1295, 0.99, 0.05637, -0.1295, 0.0, 0.0, 1.0, 0.0, 0.0, 1.0, 0.0, 0.0, 1.0, 0.0, 0.0, 1.0, 0.0, 0.0, 1.0, 0.0, 0.0, 1.0, 0.0, 0.0, 1.0, 0.0, 0.0, 1.0, 0.0, 0.0, 1.0, 0.0, 0.0, 1.0, 0.0, 0.0, 1.0, 0.0, 0.0, 1.0, 0.0, -1.0, 0.0, 0.0, -1.0, 0.0, 0.0, -1.0, 0.0, 0.0, -1.0, 0.0, 1.0, 0.0, 0.0, 1.0, 0.0, 0.0, 1.0, 0.0, 0.0, 1.0, 0.0, 0.0, 0.9289, -6.382e-05, 0.3704, 0.9288, -6.387e-06, 0.3705, 0.924, 0.005651, 0.3822, 0.924, 0.005651, 0.3822, 1.0, 0.0, 0.0, 1.0, 0.0, 0.0, 1.0, 0.0, 0.0, 1.0, 0.0, 0.0, -0.99, 0.05637, -0.1295, -0.99, 0.05637, -0.1295, -0.99, 0.05637, -0.1295, -0.99, 0.05637, -0.1295, -1.0, 0.0, 0.0, -1.0, 0.0, 0.0, -1.0, 0.0, 0.0, -1.0, 0.0, 0.0, 0.1534, 0.9762, -0.1534, 0.1534, 0.9762, -0.1534, 0.1534, 0.9762, -0.1534, 0.1534, 0.9762, -0.1534, 0.0, 0.9343, 0.3565, 0.0, 0.9343, 0.3565, 0.0, 0.9343, 0.3565, 0.0, 0.9343, 0.3565, -0.85, 0.0, 0.5267, -0.85, 0.0, 0.5267, -0.85, 0.0, 0.5267, -0.85, 0.0, 0.5267, -1.0, 0.0, 0.0, -1.0, 0.0, 0.0, -1.0, 0.0, 0.0, -1.0, 0.0, 0.0, 0.85, 0.0, -0.5267, 0.85, 0.0, -0.5267, 0.85, 0.0, -0.5267, 0.85, 0.0, -0.5267, 1.0, 0.0, 0.0, 1.0, 0.0, 0.0, 1.0, 0.0, 0.0, 1.0, 0.0, 0.0, 0.0, -1.0, 0.0, 0.0, -1.0, -9.433e-07, 0.0, -1.0, -9.539e-07, 0.0, -1.0, 0.0, 0.0, -1.0, 9.82e-07, 0.0, -1.0, -8.31e-08, 0.0, -1.0, -6.1e-08, 0.0, -1.0, 9.266e-07, 0.0, -1.0, 2.331e-06, 0.0, -1.0, 2.427e-06, 0.0, -1.0, 2.29e-06, 0.0, -1.0, 2.358e-06, 0.0, -1.0, 2.427e-06, 0.0, -1.0, -2.427e-06, 0.0, -1.0, -2.29e-06, 0.0, -1.0, 2.29e-06, 0.0, -1.0, -2.331e-06, 0.0, -1.0, -2.427e-06, 0.0, -1.0, -2.29e-06, 0.0, -1.0, -2.358e-06, 0.0, -1.0, -2.427e-06, 0.0, -1.0, 2.427e-06, 0.0, -1.0, 2.29e-06, 0.0, -1.0, -2.29e-06, -0.85, 0.0, 0.5267, -0.85, 0.0, 0.5267, -0.85, 0.0, 0.5267, -0.85, 0.0, 0.5267, -1.0, 0.0, 0.0, -1.0, 0.0, 0.0, -1.0, 0.0, 0.0, -1.0, 0.0, 0.0, 0.0, -1.0, 0.0, 0.0, -1.0, 0.0, 0.0, -1.0, 0.0, 0.0, -1.0, 0.0, 0.0, -1.0, 0.0, 0.0, -1.0, 0.0, 0.0, -1.0, 0.0, 0.0, -1.0, 0.0, 0.0, -1.0, 0.0, 0.0, -1.0, 0.0, 0.0, -1.0, 0.0, 0.0, -1.0, 0.0, 0.0, -1.0, 0.0, 0.0, -1.0, 0.0, 0.0, -1.0, 0.0, 0.0, -1.0, 0.0, 0.85, 0.0, -0.5267, 0.85, 0.0, -0.5267, 0.85, 0.0, -0.5267, 0.85, 0.0, -0.5267, 1.0, 0.0, 0.0, 1.0, 0.0, 0.0, 1.0, 0.0, 0.0, 1.0, 0.0, 0.0, 1.0, 0.0, 0.0, 1.0, 0.0, 0.0, 1.0, 0.0, 0.0, 1.0, 0.0, 0.0, 0.9282, -0.3722, 0.0, 0.9282, -0.3722, 0.0, 0.9282, -0.3722, 0.0, 0.9282, -0.3722, 0.0, -1.0, 0.0, 0.0, -1.0, 0.0, 0.0, -1.0, 0.0, 0.0, -1.0, 0.0, 0.0, -1.0, 0.0, 0.0, -1.0, 0.0, 0.0, -1.0, 0.0, 0.0, -1.0, 0.0, 0.0, 0.0, -1.0, 8.31e-08, 0.0, -1.0, 1.062e-06, 0.0, -1.0, 9.9e-07, 0.0, -1.0, 6.1e-08, 0.0, -1.0, -9.433e-07, 0.0, -1.0, -9.82e-07, 0.0, -1.0, -9.266e-07, 0.0, -1.0, -9.539e-07, 0.0, -1.0, -2.472e-06, 0.0, -1.0, -1.411e-06, 0.0, -1.0, -1.514e-06, 0.0, -1.0, -2.504e-06, 0.0, -1.0, 9.82e-07, 0.0, -1.0, -9.82e-07, 0.0, -1.0, -9.266e-07, 0.0, -1.0, 9.266e-07, 0.0, 0.9343, 0.3565, 0.0, 0.9343, 0.3565, 0.0, 0.9343, 0.3565, 0.0, 0.9343, 0.3565, 0.0, 0.9343, 0.3565, 0.0, 0.9343, 0.3565, 0.0, 0.9343, 0.3565, 0.0, 0.9343, 0.3565, -0.1534, 0.9762, -0.1534, -0.1534, 0.9762, -0.1534, -0.1534, 0.9762, -0.1534, -0.1534, 0.9762, -0.1534, 0.0, 1.0, 0.0, 0.0, 1.0, 0.0, 0.0, 1.0, 0.0, 0.0, 1.0, 0.0, -1.0, 0.0, 0.0, -1.0, 0.0, 0.0, -1.0, 0.0, 0.0, -1.0, 0.0, 0.0, 0.0, -0.9236, -0.3834, 0.0, -0.9236, -0.3834, 0.0, -0.9236, -0.3834, 0.0, -0.9236, -0.3834, -0.1641, 0.07141, -0.9839, -0.1641, 0.07141, -0.9839, -0.1641, 0.07141, -0.9839, -0.1641, 0.07141, -0.9839, 0.0, 0.9619, 0.2734, 0.0, 0.9619, 0.2734, 0.0, 0.9619, 0.2734, 0.0, 0.9619, 0.2734, 0.1641, 0.07141, -0.9839, 0.1641, 0.07141, -0.9839, 0.1641, 0.07141, -0.9839, 0.1641, 0.07141, -0.9839, 0.0, 0.0, -1.0, 0.0, 0.0, -1.0, 0.0, 0.0, -1.0, 0.0, 0.0, -1.0, -0.07065, 0.7059, 0.7048, -0.07065, 0.7059, 0.7048, -0.07065, 0.7059, 0.7048, -0.07065, 0.7059, 0.7048, 0.0, 0.751, 0.6603, 0.0, 0.751, 0.6603, 0.0, 0.751, 0.6603, 0.0, 0.751, 0.6603, -0.5109, 0.0, -0.8596, -0.5109, 0.0, -0.8596, -0.5109, 0.0, -0.8596, -0.5109, 0.0, -0.8596, 0.0, 0.0, -1.0, 0.0, 0.0, -1.0, 0.0, 0.0, -1.0, 0.0, 0.0, -1.0, 0.0, -1.0, 9.433e-07, 0.0, -1.0, 9.82e-07, 0.0, -1.0, 9.266e-07, 0.0, -1.0, 9.539e-07, 0.0, -1.0, -8.31e-08, 0.0, -1.0, -2.472e-06, 0.0, -1.0, -2.504e-06, 0.0, -1.0, -6.1e-08, 0.0, -1.0, -2.331e-06, 0.0, -1.0, 0.0, 0.0, -1.0, 0.0, 0.0, -1.0, -2.358e-06, 0.0, -1.0, 0.0, 0.0, -1.0, 0.0, 0.0, -1.0, 0.0, 0.0, -1.0, 0.0, 0.5109, 0.0, 0.8596, 0.5109, 0.0, 0.8596, 0.5109, 0.0, 0.8596, 0.5109, 0.0, 0.8596, 0.0, 0.0, 1.0, 0.0, 0.0, 1.0, 0.0, 0.0, 1.0, 0.0, 0.0, 1.0, 0.5109, 0.0, 0.8596, 0.5109, 0.0, 0.8596, 0.5109, 0.0, 0.8596, 0.5109, 0.0, 0.8596, 0.0, 0.0, 1.0, 0.0, 0.0, 1.0, 0.0, 0.0, 1.0, 0.0, 0.0, 1.0, -0.5109, 0.0, -0.8596, -0.5109, 0.0, -0.8596, -0.5109, 0.0, -0.8596, -0.5109, 0.0, -0.8596, 0.0, 0.0, -1.0, 0.0, 0.0, -1.0, 0.0, 0.0, -1.0, 0.0, 0.0, -1.0, 0.0, -1.0, 2.331e-06, 0.0, -1.0, 0.0, 0.0, -1.0, 0.0, 0.0, -1.0, 2.358e-06, 0.0, -1.0, 0.0, 0.0, -1.0, 0.0, 0.0, -1.0, 0.0, 0.0, -1.0, 0.0, 0.0, -1.0, 0.0, 0.0, -1.0, 0.0, 0.0, -1.0, 0.0, 0.0, -1.0, 0.0, 0.0, -1.0, 0.0, 0.0, -1.0, 0.0, 0.0, -1.0, 0.0, 0.0, -1.0, 0.0, 0.2879, 0.0, 0.9577, 0.2879, 0.0, 0.9577, 0.2879, 0.0, 0.9577, 0.2879, 0.0, 0.9577, 0.0, 0.0, 1.0, 0.0, 0.0, 1.0, 0.0, 0.0, 1.0, 0.0, 0.0, 1.0, 0.0, 0.0, -1.0, 0.0, 0.0, -1.0, 0.0, 0.0, -1.0, 0.0, 0.0, -1.0, 0.0, -0.9757, 0.2191, 0.0, -0.9757, 0.2191, 0.0, -0.9757, 0.2191, 0.0, -0.9757, 0.2191, 0.0, -1.0, 0.0, 0.0, -1.0, 0.0, 0.0, -1.0, 0.0, 0.0, -1.0, 0.0, 0.0, -1.0, 0.0, 0.0, -1.0, 0.0, 0.0, -1.0, 0.0, 0.0, -1.0, 0.0, -0.2587, 0.1132, 0.9593, -0.2587, 0.1132, 0.9593, -0.2587, 0.1132, 0.9593, -0.2587, 0.1132, 0.9593, 0.0, 0.1347, 0.9909, 0.0, 0.1347, 0.9909, 0.0, 0.1347, 0.9909, 0.0, 0.1347, 0.9909, 0.0, 0.0, -1.0, 0.0, 0.0, -1.0, 0.0, 0.0, -1.0, 0.0, 0.0, -1.0, 0.0, 0.0, -1.0, 0.0, 0.0, -1.0, 0.0, 0.0, -1.0, 0.0, 0.0, -1.0, 0.0, 0.0, 1.0, 0.0, 0.0, 1.0, 0.0, 0.0, 1.0, 0.0, 0.0, 1.0, 0.2879, 0.0, 0.9577, 0.2879, 0.0, 0.9577, 0.2879, 0.0, 0.9577, 0.2879, 0.0, 0.9577, 0.8959, 0.0, 0.4443, 0.8959, 0.0, 0.4443, 0.8959, 0.0, 0.4443, 0.8959, 0.0, 0.4443, -1.0, 0.0, 0.0, -1.0, 0.0, 0.0, -1.0, 0.0, 0.0, -1.0, 0.0, 0.0, 1.0, 0.0, 0.0, 1.0, 0.0, 0.0, 1.0, 0.0, 0.0, 1.0, 0.0, 0.0, 1.0, 0.0, 0.0, 1.0, 0.0, 0.0, 1.0, 0.0, 0.0, 1.0, 0.0, 0.0, -0.2879, 0.0, 0.9577, -0.2879, 0.0, 0.9577, -0.2879, 0.0, 0.9577, -0.2879, 0.0, 0.9577, 0.0, 0.0, -1.0, 0.0, 0.0, -1.0, 0.0, 0.0, -1.0, 0.0, 0.0, -1.0, 0.9288, -6.387e-06, 0.3705, 0.9289, -6.382e-05, 0.3704, 0.9288, -5.704e-08, 0.3705, 0.9288, -5.704e-08, 0.3705, -0.9288, 0.0, 0.3705, -0.9288, 0.0, 0.3705, -0.9288, 0.0, 0.3705, -0.9288, 0.0, 0.3705, 0.0, 0.0, -1.0, 0.0, 0.0, -1.0, 0.0, 0.0, -1.0, 0.0, 0.0, -1.0, -1.0, 0.0, 0.0, -1.0, 0.0, 0.0, -1.0, 0.0, 0.0, -1.0, 0.0, 0.0, 0.0, 0.9757, -0.2191, 0.0, 0.9757, -0.2191, 0.0, 0.9757, -0.2191, 0.0, 0.9757, -0.2191, 1.0, 0.0, 0.0, 1.0, 0.0, 0.0, 1.0, 0.0, 0.0, 1.0, 0.0, 0.0, 0.0, 0.0, 1.0, 0.0, 0.0, 1.0, 0.0, 0.0, 1.0, 0.0, 0.0, 1.0, 1.0, -1.438e-10, 0.0, 1.0, -1.438e-10, 0.0, 1.0, 0.0, 0.0, 1.0, 0.0, 0.0, 0.0, 1.0, 0.0, 0.0, 1.0, 0.0, 0.0, 1.0, 0.0, 0.0, 1.0, 0.0, 0.0, -1.0, 0.0, 0.0, -1.0, 0.0, 0.0, -1.0, 0.0, 0.0, -1.0, 0.0, 0.0, -1.0, 0.0, 0.0, -1.0, 0.0, 0.0, -1.0, 0.0, 0.0, -1.0, 0.0, 0.0, -1.0, 0.0, 0.0, -1.0, 0.0, 0.0, -1.0, 0.0, 0.0, -1.0, 0.0, 0.0, -1.0, 0.0, 0.0, -1.0, 0.0, 0.0, -1.0, 0.0, 0.0, -1.0, 0.0, 0.0, -1.0, 0.0, 0.0, -1.0, 0.0, 0.0, -1.0, 0.0, 0.0, -1.0, 0.0, 0.0, -1.0, 0.0, 0.0, -1.0, 0.0, 0.0, -1.0, 0.0, 0.0, -1.0, 0.0, 0.0, -1.0, 0.0, 0.0, -1.0, 0.0, 0.0, -1.0, 0.0, 0.0, -1.0, 0.0, 0.0, -1.0, 0.0, 0.0, -1.0, 0.0, 0.0, -1.0, 0.0, 0.0, -1.0, 0.0, 0.0, 1.0, 0.0, 0.0, 1.0, 0.0, 0.0, 1.0, 0.0, 0.0, 1.0, 0.0, 0.0, 1.0, 0.0, 0.0, 1.0, 0.0, 0.0, 1.0, 0.0, 0.0, 1.0, 0.0, 0.0, 1.0, 0.0, 0.0, 1.0, 0.0, 0.0, 1.0, 0.0, 0.0, 1.0, 0.0, 0.0, 1.0, 0.0, 0.0, 1.0, 0.0, 0.0, 1.0, 0.0, 0.0, 1.0, 0.0, 0.0, 1.0, 0.0, 0.0, 1.0, 0.0, 0.0, 1.0, 0.0, 0.0, 1.0, 0.0, 0.0, 1.0, 0.0, 0.0, 1.0, 0.0, 0.0, 1.0, 0.0, 0.0, 1.0, 0.0, 0.0, 1.0, 0.0, 0.0, 1.0, 0.0, 0.0, 1.0, 0.0, 0.0, 1.0, 0.0, 1.0, 0.0, 0.0, 1.0, 0.0, 0.0, 1.0, -1.438e-10, 0.0, 1.0, -1.438e-10, 0.0, 1.0, -1.438e-10, 0.0, 1.0, -1.438e-10, 0.0, 1.0, -4.313e-10, 0.0, 1.0, -4.313e-10, 0.0, 1.0, -4.313e-10, 0.0, 1.0, -4.313e-10, 0.0, 1.0, -4.313e-10, 0.0, 1.0, -4.313e-10, 0.0, 1.0, -4.313e-10, 0.0, 1.0, -4.313e-10, 0.0, 1.0, -1.438e-10, 0.0, 1.0, -1.438e-10, 0.0, 1.0, -1.438e-10, 0.0, 1.0, -1.438e-10, 0.0, 1.0, -1.438e-10, 0.0, 1.0, -1.438e-10, 0.0, 1.0, -1.438e-10, 0.0, 1.0, -1.438e-10, 0.0, 1.0, -2.875e-10, 0.0, 1.0, -2.875e-10, 0.0, 1.0, -2.875e-10, 0.0, 1.0, -2.875e-10, 0.0, 1.0, -1.438e-10, 0.0, 1.0, -1.438e-10, 0.0, -1.0, 0.0, 0.0, -1.0, 0.0, 0.0, -1.0, 0.0, 0.0, -1.0, 0.0, 0.0, 0.0, -2.171e-07, 1.0, 0.0, -2.171e-07, 1.0, 0.0, -2.171e-07, 1.0, 0.0, -2.171e-07, 1.0, -1.0, 5.705e-09, 0.0, -1.0, 5.705e-09, 0.0, -1.0, 4.279e-09, 0.0, -1.0, 4.279e-09, 0.0, -1.0, 4.279e-09, 0.0, -1.0, 4.279e-09, 0.0, -1.0, 2.853e-09, 0.0, -1.0, 2.853e-09, 0.0, 0.0, 0.0, 1.0, 0.0, 0.0, 1.0, 0.0, 0.0, 1.0, 0.0, 0.0, 1.0, -1.0, 2.853e-09, 0.0, -1.0, 2.853e-09, 0.0, -1.0, 2.853e-09, 0.0, -1.0, 2.853e-09, 0.0, -1.0, 2.853e-09, 0.0, -1.0, 2.853e-09, 0.0, -1.0, 2.853e-09, 0.0, -1.0, 2.853e-09, 0.0, -1.0, 0.0, 0.0, -1.0, 0.0, 0.0, -1.0, 0.0, 0.0, -1.0, 0.0, 0.0, -1.0, -7.02e-09, 0.0, -1.0, -7.02e-09, 0.0, -1.0, -7.02e-09, 0.0, -1.0, -7.02e-09, 0.0, -1.0, 0.0, 0.0, -1.0, 0.0, 0.0, -1.0, 0.0, 0.0, -1.0, 0.0, 0.0, 0.0, 1.0, 0.0, 0.0, 1.0, 0.0, 0.0, 1.0, 0.0, 0.0, 1.0, 0.0, 0.0, 1.0, 0.0, 0.0, 1.0, 0.0, 0.0, 1.0, 0.0, 0.0, 1.0, 0.0, 0.0, 0.0, 1.0, 0.0, 0.0, 1.0, 0.0, 0.0, 1.0, 0.0, 0.0, 1.0, 0.0, 1.0, 0.0, 0.0, 1.0, 0.0, 0.0, 1.0, 0.0, 0.0, 1.0, 0.0, 0.0, 2.171e-07, -1.0, 0.0, 2.171e-07, -1.0, 0.0, 2.171e-07, -1.0, 0.0, 2.171e-07, -1.0, 0.0, -1.0, 0.0, 0.0, -1.0, 0.0, 0.0, -1.0, 0.0, 0.0, -1.0, 0.0, 0.0, 2.171e-07, -1.0, 0.0, 2.171e-07, -1.0, 0.0, 2.171e-07, -1.0, 0.0, 2.171e-07, -1.0, 0.0, -1.0, 0.0, 0.0, -1.0, 0.0, 0.0, -1.0, 0.0, 0.0, -1.0, 0.0, 0.0, 0.0, -1.0, 0.0, 0.0, -1.0, 0.0, 0.0, -1.0, 0.0, 0.0, -1.0, 0.0, -0.5977, 0.8017, 0.0, -0.5977, 0.8017, 0.0, -0.5977, 0.8017, 0.0, -0.5977, 0.8017, 0.0, 0.0, 1.0, 0.0, 0.0, 1.0, 0.0, 0.0, 1.0, 0.0, 0.0, 1.0, 0.0, 0.0, 1.0, 0.0, 0.0, 1.0, 0.0, 0.0, 1.0, 0.0, 0.0, 1.0, 0.0, 0.0, 1.0, 0.0, 0.0, 1.0, 0.0, 0.0, 1.0, 0.0, 0.0, 1.0, 0.0, 0.0, 1.0, 0.0, 0.0, 1.0, 0.0, 0.0, 1.0, 0.0, 0.0, 1.0, 0.9625, 0.0, 0.2714, 0.9625, 0.0, 0.2714, 0.9625, 0.0, 0.2714, 0.9625, 0.0, 0.2714, -0.9625, 0.0, 0.2714, -0.9625, 0.0, 0.2714, -0.9625, 0.0, 0.2714, -0.9625, 0.0, 0.2714, 0.0, 0.5977, 0.8017, 0.0, 0.5977, 0.8017, 0.0, 0.5977, 0.8017, 0.0, 0.5977, 0.8017, 1.0, 0.0, 0.0, 1.0, 0.0, 0.0, 1.0, 0.0, 0.0, 1.0, 0.0, 0.0, -1.0, 0.0, 0.0, -1.0, 0.0, 0.0, -1.0, 0.0, 0.0, -1.0, 0.0, 0.0, -0.8959, 0.0, -0.4443, -0.8959, 0.0, -0.4443, -0.8959, 0.0, -0.4443, -0.8959, 0.0, -0.4443, -0.9282, -0.3722, 0.0, -0.9282, -0.3722, 0.0, -0.9282, -0.3722, 0.0, -0.9282, -0.3722, 0.0, 0.8959, 0.0, -0.4443, 0.8959, 0.0, -0.4443, 0.8959, 0.0, -0.4443, 0.8959, 0.0, -0.4443, 0.9282, 0.3722, 0.0, 0.9282, 0.3722, 0.0, 0.9282, 0.3722, 0.0, 0.9282, 0.3722, 0.0, -0.9282, 0.3722, 0.0, -0.9282, 0.3722, 0.0, -0.9282, 0.3722, 0.0, -0.9282, 0.3722, 0.0, -0.8959, 0.0, 0.4443, -0.8959, 0.0, 0.4443, -0.8959, 0.0, 0.4443, -0.8959, 0.0, 0.4443, 0.3705, 0.0, -0.9288, 0.3705, 0.0, -0.9288, 0.3705, 0.0, -0.9288, 0.3705, 0.0, -0.9288, 0.9288, 6.155e-08, 0.3705, 0.9288, 6.155e-08, 0.3705, 0.9288, 5.704e-08, 0.3705, 0.9288, 5.704e-08, 0.3705, 0.9288, 6.155e-08, 0.3705, 0.9288, -6.387e-06, 0.3705, 0.9288, -5.704e-08, 0.3705, 0.9288, 5.704e-08, 0.3705, 0.9289, -6.382e-05, 0.3704, 0.9288, 6.155e-08, 0.3705, 0.9288, 5.704e-08, 0.3705, 0.9288, -5.704e-08, 0.3705, 0.9288, 0.0, 0.3705, 0.9288, 0.0, 0.3705, 0.9288, 0.0, 0.3705, 0.9288, 0.0, 0.3705, 0.0, 1.0, -3.992e-07, 0.0, 1.0, -3.992e-07, 0.0, 1.0, -3.992e-07, 0.0, 1.0, -3.992e-07, 0.0, -1.0, 0.0, 0.0, -1.0, 0.0, 0.0, -1.0, 0.0, 0.0, -1.0, 0.0, -0.3705, 0.0, 0.9288, -0.3705, 0.0, 0.9288, -0.3705, 0.0, 0.9288, -0.3705, 0.0, 0.9288, 0.85, 0.0, 0.5267, 0.85, 0.0, 0.5267, 0.85, 0.0, 0.5267, 0.85, 0.0, 0.5267, -1.0, 0.0, 0.0, -1.0, 0.0, 0.0, -1.0, 0.0, 0.0, -1.0, 0.0, 0.0, 0.85, 0.0, -0.5267, 0.85, 0.0, -0.5267, 0.85, 0.0, -0.5267, 0.85, 0.0, -0.5267, 0.5109, 0.0, 0.8596, 0.5109, 0.0, 0.8596, 0.5109, 0.0, 0.8596, 0.5109, 0.0, 0.8596, 0.5109, 0.0, -0.8596, 0.5109, 0.0, -0.8596, 0.5109, 0.0, -0.8596, 0.5109, 0.0, -0.8596, 0.0, 0.0, -1.0, 0.0, 0.0, -1.0, 0.0, 0.0, -1.0, 0.0, 0.0, -1.0, -0.85, 0.0, -0.5267, -0.85, 0.0, -0.5267, -0.85, 0.0, -0.5267, -0.85, 0.0, -0.5267, -0.5109, 0.0, 0.8596, -0.5109, 0.0, 0.8596, -0.5109, 0.0, 0.8596, -0.5109, 0.0, 0.8596, -0.5109, 0.0, -0.8596, -0.5109, 0.0, -0.8596, -0.5109, 0.0, -0.8596, -0.5109, 0.0, -0.8596, 0.0, -1.0, -9.82e-07, 0.0, -1.0, 9.82e-07, 0.0, -1.0, 9.266e-07, 0.0, -1.0, -9.266e-07, 0.0, -1.0, -1.411e-06, 0.0, -1.0, 9.433e-07, 0.0, -1.0, 9.539e-07, 0.0, -1.0, -1.514e-06, 0.0, -1.0, -9.82e-07, 0.0, -1.0, 8.31e-08, 0.0, -1.0, 6.1e-08, 0.0, -1.0, -9.266e-07, 0.0, -1.0, 2.52e-07, 0.0, -1.0, 4.003e-07, 0.0, -1.0, 1.008e-06, 0.0, -1.0, 3.96e-07, 0.0, -1.0, -2.776e-07, 0.0, -1.0, -2.012e-07, 0.0, -1.0, -3.96e-07, 0.0, -1.0, -1.008e-06, 0.0, -1.0, -2.012e-07, 0.0, -1.0, 2.52e-07, 0.0, -1.0, 3.96e-07, 0.0, -1.0, -3.96e-07, 0.0, -1.0, -3.317e-07, 0.0, -1.0, 3.96e-07, 0.0, -1.0, 2.52e-07, 0.0, -1.0, -1.603e-07, 0.0, -1.0, -1.603e-07, 0.0, -1.0, 2.52e-07, 0.0, -1.0, 2.52e-07, 0.0, -1.0, -2.012e-07, 0.0, -1.0, -8.446e-07, 0.0, -1.0, -3.317e-07, 0.0, -1.0, -1.603e-07, 0.0, -1.0, -2.127e-07, 0.0, -1.0, -2.127e-07, 0.0, -1.0, -1.603e-07, 0.0, -1.0, -2.012e-07, 0.0, -1.0, -2.776e-07, 0.0, -1.0, 3.96e-07, 0.0, -1.0, 1.008e-06, 0.0, -1.0, 4.003e-07, 0.0, -1.0, 2.52e-07, 0.0, -1.0, 2.52e-07, 0.0, -1.0, 4.003e-07, 0.0, -1.0, 4.003e-07, 0.0, -1.0, 2.52e-07, 0.0, 0.0, 1.0, 0.0, 0.0, 1.0, 0.0, 0.0, 1.0, 0.0, 0.0, 1.0, -0.85, 0.0, 0.5267, -0.85, 0.0, 0.5267, -0.85, 0.0, 0.5267, -0.85, 0.0, 0.5267, 1.0, 0.0, 0.0, 1.0, 0.0, 0.0, 1.0, 0.0, 0.0, 1.0, 0.0, 0.0])] * 3)])

# ---- objects
ob_cube = bpy.data.objects.new('Cube', me_cube_001)

# ---- transforms, parenting, visibility, modifiers, constraints
ob_cube.location = (0.0, 0.0, 0.0)
ob_cube.rotation_euler = (-1.629e-07, 0.0, 0.0)
ob_cube.color = (0.8, 0.8, 0.8, 1.0)
ob_cube.lineart.crease_threshold = 0.0

# ---- collection membership
col_collection_1.objects.link(ob_cube)

# ---- scene / render settings (as saved in the file)
scene.frame_start = 1; scene.frame_end = 250; scene.frame_set(1)
scene.render.engine = 'BLENDER_EEVEE_NEXT'
scene.render.resolution_percentage = 50
scene.render.dither_intensity = 0.0
scene.cycles.use_denoising = False
scene.cycles.samples = 128
scene.cycles.sampling_pattern = 'TABULATED_SOBOL'
scene.cycles.use_adaptive_sampling = False
scene.cycles.use_light_tree = False
scene.cycles.blur_glossy = 0.0
scene.cycles.sample_clamp_indirect = 0.0
scene.view_settings.view_transform = 'Standard'
bpy.context.view_layer.update()

# ---- added for rendering (the .blend has no active camera and no usable light): camera, sun
cam_auto = bpy.data.cameras.new('AutoCamera')
cam_auto.lens = 50.0
cam_auto.sensor_width = 36.0
cam_auto.clip_end = 1000.0
ob_auto_camera = bpy.data.objects.new('AutoCamera', cam_auto)
scene.collection.objects.link(ob_auto_camera)
ob_auto_camera.location = (8.87783, -11.8377, 6.60724)
ob_auto_camera.rotation_euler = (1.09748, -7.21219e-08, 0.694738)
scene.camera = ob_auto_camera
light_auto_sun = bpy.data.lights.new('AutoSun', 'SUN')
light_auto_sun.energy = 3.0
light_auto_sun.angle = 0.0523599
ob_auto_sun = bpy.data.objects.new('AutoSun', light_auto_sun)
scene.collection.objects.link(ob_auto_sun)
ob_auto_sun.rotation_euler = (0.872665, 0.174533, 0.523599)
bpy.context.view_layer.update()
